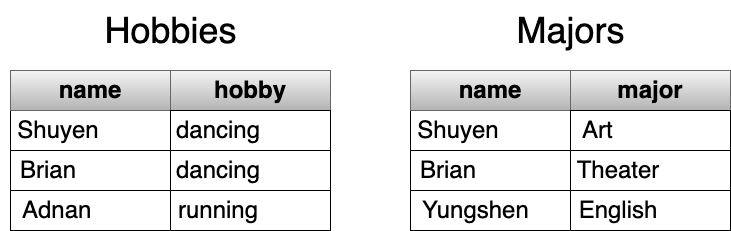

The diagram above was exported from draw.io. Its source (the exported page's mxGraphModel, read from the mxfile embedded in the PNG):
<mxGraphModel dx="954" dy="674" grid="1" gridSize="10" guides="1" tooltips="1" connect="1" arrows="1" fold="1" page="1" pageScale="1" pageWidth="1100" pageHeight="850" math="0" shadow="0">
  <root>
    <mxCell id="0" />
    <mxCell id="1" parent="0" />
    <mxCell id="VYkzyPqvz-Xe370tIy6a-60" value="" style="group" parent="1" vertex="1" connectable="0">
      <mxGeometry x="195" y="350" width="320" height="160" as="geometry" />
    </mxCell>
    <mxCell id="VYkzyPqvz-Xe370tIy6a-7" value="" style="group;align=left;" parent="VYkzyPqvz-Xe370tIy6a-60" vertex="1" connectable="0">
      <mxGeometry y="40" width="160" height="40" as="geometry" />
    </mxCell>
    <mxCell id="VYkzyPqvz-Xe370tIy6a-5" value="" style="verticalLabelPosition=bottom;verticalAlign=top;html=1;shape=mxgraph.basic.rect;fillColor2=none;strokeWidth=1;size=20;indent=5;" parent="VYkzyPqvz-Xe370tIy6a-7" vertex="1">
      <mxGeometry width="160" height="40" as="geometry" />
    </mxCell>
    <mxCell id="VYkzyPqvz-Xe370tIy6a-6" value="&lt;font style=&quot;font-size: 24px;&quot;&gt;Shuyen&lt;/font&gt;" style="text;html=1;strokeColor=none;fillColor=none;align=center;verticalAlign=middle;whiteSpace=wrap;rounded=0;" parent="VYkzyPqvz-Xe370tIy6a-7" vertex="1">
      <mxGeometry y="5" width="96" height="30" as="geometry" />
    </mxCell>
    <mxCell id="VYkzyPqvz-Xe370tIy6a-9" value="" style="group" parent="VYkzyPqvz-Xe370tIy6a-60" vertex="1" connectable="0">
      <mxGeometry y="80" width="160" height="40" as="geometry" />
    </mxCell>
    <mxCell id="VYkzyPqvz-Xe370tIy6a-10" value="" style="verticalLabelPosition=bottom;verticalAlign=top;html=1;shape=mxgraph.basic.rect;fillColor2=none;strokeWidth=1;size=20;indent=5;" parent="VYkzyPqvz-Xe370tIy6a-9" vertex="1">
      <mxGeometry width="160" height="40" as="geometry" />
    </mxCell>
    <mxCell id="VYkzyPqvz-Xe370tIy6a-11" value="&lt;span style=&quot;font-size: 24px;&quot;&gt;Brian&lt;/span&gt;" style="text;html=1;strokeColor=none;fillColor=none;align=center;verticalAlign=middle;whiteSpace=wrap;rounded=0;" parent="VYkzyPqvz-Xe370tIy6a-9" vertex="1">
      <mxGeometry x="-10" y="5" width="96" height="30" as="geometry" />
    </mxCell>
    <mxCell id="VYkzyPqvz-Xe370tIy6a-13" value="" style="group;fillColor=#fff2cc;strokeColor=#d6b656;gradientColor=#ffd966;" parent="VYkzyPqvz-Xe370tIy6a-60" vertex="1" connectable="0">
      <mxGeometry width="160" height="40" as="geometry" />
    </mxCell>
    <mxCell id="VYkzyPqvz-Xe370tIy6a-14" value="" style="verticalLabelPosition=bottom;verticalAlign=top;html=1;shape=mxgraph.basic.rect;fillColor2=none;strokeWidth=1;size=20;indent=5;fillColor=#f5f5f5;gradientColor=#b3b3b3;strokeColor=#666666;" parent="VYkzyPqvz-Xe370tIy6a-13" vertex="1">
      <mxGeometry width="160" height="40" as="geometry" />
    </mxCell>
    <mxCell id="VYkzyPqvz-Xe370tIy6a-15" value="&lt;span style=&quot;font-size: 24px;&quot;&gt;&lt;b style=&quot;&quot;&gt;name&lt;/b&gt;&lt;/span&gt;" style="text;html=1;strokeColor=none;fillColor=none;align=center;verticalAlign=middle;whiteSpace=wrap;rounded=0;" parent="VYkzyPqvz-Xe370tIy6a-13" vertex="1">
      <mxGeometry x="32" y="5" width="96" height="30" as="geometry" />
    </mxCell>
    <mxCell id="VYkzyPqvz-Xe370tIy6a-16" value="" style="group;fillColor=#f5f5f5;strokeColor=#666666;gradientColor=#b3b3b3;" parent="VYkzyPqvz-Xe370tIy6a-60" vertex="1" connectable="0">
      <mxGeometry x="160" width="160" height="40" as="geometry" />
    </mxCell>
    <mxCell id="VYkzyPqvz-Xe370tIy6a-17" value="" style="verticalLabelPosition=bottom;verticalAlign=top;html=1;shape=mxgraph.basic.rect;fillColor2=none;strokeWidth=1;size=20;indent=5;fillColor=#f5f5f5;gradientColor=#b3b3b3;strokeColor=#666666;" parent="VYkzyPqvz-Xe370tIy6a-16" vertex="1">
      <mxGeometry width="160" height="40" as="geometry" />
    </mxCell>
    <mxCell id="VYkzyPqvz-Xe370tIy6a-18" value="&lt;span style=&quot;font-size: 24px;&quot;&gt;&lt;b style=&quot;&quot;&gt;hobby&lt;/b&gt;&lt;/span&gt;" style="text;html=1;strokeColor=none;fillColor=none;align=center;verticalAlign=middle;whiteSpace=wrap;rounded=0;" parent="VYkzyPqvz-Xe370tIy6a-16" vertex="1">
      <mxGeometry x="32" y="5" width="96" height="30" as="geometry" />
    </mxCell>
    <mxCell id="VYkzyPqvz-Xe370tIy6a-20" value="" style="group;align=left;" parent="VYkzyPqvz-Xe370tIy6a-60" vertex="1" connectable="0">
      <mxGeometry x="160" y="40" width="160" height="40" as="geometry" />
    </mxCell>
    <mxCell id="VYkzyPqvz-Xe370tIy6a-21" value="" style="verticalLabelPosition=bottom;verticalAlign=top;html=1;shape=mxgraph.basic.rect;fillColor2=none;strokeWidth=1;size=20;indent=5;" parent="VYkzyPqvz-Xe370tIy6a-20" vertex="1">
      <mxGeometry width="160" height="40" as="geometry" />
    </mxCell>
    <mxCell id="VYkzyPqvz-Xe370tIy6a-22" value="&lt;font style=&quot;font-size: 24px;&quot;&gt;dancing&lt;/font&gt;" style="text;html=1;strokeColor=none;fillColor=none;align=center;verticalAlign=middle;whiteSpace=wrap;rounded=0;" parent="VYkzyPqvz-Xe370tIy6a-20" vertex="1">
      <mxGeometry y="5" width="96" height="30" as="geometry" />
    </mxCell>
    <mxCell id="VYkzyPqvz-Xe370tIy6a-23" value="" style="group;align=left;" parent="VYkzyPqvz-Xe370tIy6a-60" vertex="1" connectable="0">
      <mxGeometry x="160" y="80" width="160" height="40" as="geometry" />
    </mxCell>
    <mxCell id="VYkzyPqvz-Xe370tIy6a-24" value="" style="verticalLabelPosition=bottom;verticalAlign=top;html=1;shape=mxgraph.basic.rect;fillColor2=none;strokeWidth=1;size=20;indent=5;" parent="VYkzyPqvz-Xe370tIy6a-23" vertex="1">
      <mxGeometry width="160" height="40" as="geometry" />
    </mxCell>
    <mxCell id="VYkzyPqvz-Xe370tIy6a-25" value="&lt;font style=&quot;font-size: 24px;&quot;&gt;dancing&lt;/font&gt;" style="text;html=1;strokeColor=none;fillColor=none;align=center;verticalAlign=middle;whiteSpace=wrap;rounded=0;" parent="VYkzyPqvz-Xe370tIy6a-23" vertex="1">
      <mxGeometry y="5" width="96" height="30" as="geometry" />
    </mxCell>
    <mxCell id="VYkzyPqvz-Xe370tIy6a-26" value="" style="group;align=left;" parent="VYkzyPqvz-Xe370tIy6a-60" vertex="1" connectable="0">
      <mxGeometry y="120" width="160" height="40" as="geometry" />
    </mxCell>
    <mxCell id="VYkzyPqvz-Xe370tIy6a-27" value="" style="verticalLabelPosition=bottom;verticalAlign=top;html=1;shape=mxgraph.basic.rect;fillColor2=none;strokeWidth=1;size=20;indent=5;" parent="VYkzyPqvz-Xe370tIy6a-26" vertex="1">
      <mxGeometry width="160" height="40" as="geometry" />
    </mxCell>
    <mxCell id="VYkzyPqvz-Xe370tIy6a-28" value="&lt;span style=&quot;font-size: 24px;&quot;&gt;Adnan&lt;/span&gt;" style="text;html=1;strokeColor=none;fillColor=none;align=left;verticalAlign=middle;whiteSpace=wrap;rounded=0;" parent="VYkzyPqvz-Xe370tIy6a-26" vertex="1">
      <mxGeometry x="10" y="5" width="96" height="30" as="geometry" />
    </mxCell>
    <mxCell id="VYkzyPqvz-Xe370tIy6a-29" value="" style="group;align=left;" parent="VYkzyPqvz-Xe370tIy6a-60" vertex="1" connectable="0">
      <mxGeometry x="160" y="120" width="160" height="40" as="geometry" />
    </mxCell>
    <mxCell id="VYkzyPqvz-Xe370tIy6a-30" value="" style="verticalLabelPosition=bottom;verticalAlign=top;html=1;shape=mxgraph.basic.rect;fillColor2=none;strokeWidth=1;size=20;indent=5;" parent="VYkzyPqvz-Xe370tIy6a-29" vertex="1">
      <mxGeometry width="160" height="40" as="geometry" />
    </mxCell>
    <mxCell id="VYkzyPqvz-Xe370tIy6a-31" value="&lt;font style=&quot;font-size: 24px;&quot;&gt;running&lt;/font&gt;" style="text;html=1;strokeColor=none;fillColor=none;align=center;verticalAlign=middle;whiteSpace=wrap;rounded=0;" parent="VYkzyPqvz-Xe370tIy6a-29" vertex="1">
      <mxGeometry y="5" width="96" height="30" as="geometry" />
    </mxCell>
    <mxCell id="VYkzyPqvz-Xe370tIy6a-61" value="" style="group" parent="1" vertex="1" connectable="0">
      <mxGeometry x="595" y="350" width="320" height="160" as="geometry" />
    </mxCell>
    <mxCell id="VYkzyPqvz-Xe370tIy6a-62" value="" style="group;align=left;" parent="VYkzyPqvz-Xe370tIy6a-61" vertex="1" connectable="0">
      <mxGeometry y="40" width="160" height="40" as="geometry" />
    </mxCell>
    <mxCell id="VYkzyPqvz-Xe370tIy6a-63" value="" style="verticalLabelPosition=bottom;verticalAlign=top;html=1;shape=mxgraph.basic.rect;fillColor2=none;strokeWidth=1;size=20;indent=5;" parent="VYkzyPqvz-Xe370tIy6a-62" vertex="1">
      <mxGeometry width="160" height="40" as="geometry" />
    </mxCell>
    <mxCell id="VYkzyPqvz-Xe370tIy6a-64" value="&lt;font style=&quot;font-size: 24px;&quot;&gt;Shuyen&lt;/font&gt;" style="text;html=1;strokeColor=none;fillColor=none;align=center;verticalAlign=middle;whiteSpace=wrap;rounded=0;" parent="VYkzyPqvz-Xe370tIy6a-62" vertex="1">
      <mxGeometry y="5" width="96" height="30" as="geometry" />
    </mxCell>
    <mxCell id="VYkzyPqvz-Xe370tIy6a-65" value="" style="group" parent="VYkzyPqvz-Xe370tIy6a-61" vertex="1" connectable="0">
      <mxGeometry y="80" width="160" height="40" as="geometry" />
    </mxCell>
    <mxCell id="VYkzyPqvz-Xe370tIy6a-66" value="" style="verticalLabelPosition=bottom;verticalAlign=top;html=1;shape=mxgraph.basic.rect;fillColor2=none;strokeWidth=1;size=20;indent=5;" parent="VYkzyPqvz-Xe370tIy6a-65" vertex="1">
      <mxGeometry width="160" height="40" as="geometry" />
    </mxCell>
    <mxCell id="VYkzyPqvz-Xe370tIy6a-67" value="&lt;span style=&quot;font-size: 24px;&quot;&gt;Brian&lt;/span&gt;" style="text;html=1;strokeColor=none;fillColor=none;align=center;verticalAlign=middle;whiteSpace=wrap;rounded=0;" parent="VYkzyPqvz-Xe370tIy6a-65" vertex="1">
      <mxGeometry x="-10" y="5" width="96" height="30" as="geometry" />
    </mxCell>
    <mxCell id="VYkzyPqvz-Xe370tIy6a-68" value="" style="group;fillColor=#f5f5f5;strokeColor=#666666;gradientColor=#B3B3B3;" parent="VYkzyPqvz-Xe370tIy6a-61" vertex="1" connectable="0">
      <mxGeometry width="160" height="40" as="geometry" />
    </mxCell>
    <mxCell id="VYkzyPqvz-Xe370tIy6a-69" value="" style="verticalLabelPosition=bottom;verticalAlign=top;html=1;shape=mxgraph.basic.rect;fillColor2=none;strokeWidth=1;size=20;indent=5;fillColor=#f5f5f5;gradientColor=#b3b3b3;strokeColor=#666666;" parent="VYkzyPqvz-Xe370tIy6a-68" vertex="1">
      <mxGeometry width="160" height="40" as="geometry" />
    </mxCell>
    <mxCell id="VYkzyPqvz-Xe370tIy6a-70" value="&lt;span style=&quot;font-size: 24px;&quot;&gt;&lt;b style=&quot;&quot;&gt;name&lt;/b&gt;&lt;/span&gt;" style="text;html=1;strokeColor=none;fillColor=none;align=center;verticalAlign=middle;whiteSpace=wrap;rounded=0;" parent="VYkzyPqvz-Xe370tIy6a-68" vertex="1">
      <mxGeometry x="32" y="5" width="96" height="30" as="geometry" />
    </mxCell>
    <mxCell id="VYkzyPqvz-Xe370tIy6a-71" value="" style="group;fillColor=#f5f5f5;strokeColor=#666666;gradientColor=#B3B3B3;" parent="VYkzyPqvz-Xe370tIy6a-61" vertex="1" connectable="0">
      <mxGeometry x="160" width="160" height="40" as="geometry" />
    </mxCell>
    <mxCell id="VYkzyPqvz-Xe370tIy6a-72" value="" style="verticalLabelPosition=bottom;verticalAlign=top;html=1;shape=mxgraph.basic.rect;fillColor2=none;strokeWidth=1;size=20;indent=5;fillColor=#f5f5f5;gradientColor=#b3b3b3;strokeColor=#666666;" parent="VYkzyPqvz-Xe370tIy6a-71" vertex="1">
      <mxGeometry width="160" height="40" as="geometry" />
    </mxCell>
    <mxCell id="VYkzyPqvz-Xe370tIy6a-73" value="&lt;span style=&quot;font-size: 24px;&quot;&gt;&lt;b style=&quot;&quot;&gt;major&lt;/b&gt;&lt;/span&gt;" style="text;html=1;strokeColor=none;fillColor=none;align=center;verticalAlign=middle;whiteSpace=wrap;rounded=0;" parent="VYkzyPqvz-Xe370tIy6a-71" vertex="1">
      <mxGeometry x="32" y="5" width="96" height="30" as="geometry" />
    </mxCell>
    <mxCell id="VYkzyPqvz-Xe370tIy6a-74" value="" style="group;align=left;" parent="VYkzyPqvz-Xe370tIy6a-61" vertex="1" connectable="0">
      <mxGeometry x="160" y="40" width="160" height="40" as="geometry" />
    </mxCell>
    <mxCell id="VYkzyPqvz-Xe370tIy6a-75" value="" style="verticalLabelPosition=bottom;verticalAlign=top;html=1;shape=mxgraph.basic.rect;fillColor2=none;strokeWidth=1;size=20;indent=5;" parent="VYkzyPqvz-Xe370tIy6a-74" vertex="1">
      <mxGeometry width="160" height="40" as="geometry" />
    </mxCell>
    <mxCell id="VYkzyPqvz-Xe370tIy6a-76" value="&lt;font style=&quot;font-size: 24px;&quot;&gt;Art&lt;/font&gt;" style="text;html=1;strokeColor=none;fillColor=none;align=left;verticalAlign=middle;whiteSpace=wrap;rounded=0;" parent="VYkzyPqvz-Xe370tIy6a-74" vertex="1">
      <mxGeometry x="10" y="5" width="96" height="30" as="geometry" />
    </mxCell>
    <mxCell id="VYkzyPqvz-Xe370tIy6a-77" value="" style="group;align=left;" parent="VYkzyPqvz-Xe370tIy6a-61" vertex="1" connectable="0">
      <mxGeometry x="160" y="80" width="160" height="40" as="geometry" />
    </mxCell>
    <mxCell id="VYkzyPqvz-Xe370tIy6a-78" value="" style="verticalLabelPosition=bottom;verticalAlign=top;html=1;shape=mxgraph.basic.rect;fillColor2=none;strokeWidth=1;size=20;indent=5;" parent="VYkzyPqvz-Xe370tIy6a-77" vertex="1">
      <mxGeometry width="160" height="40" as="geometry" />
    </mxCell>
    <mxCell id="VYkzyPqvz-Xe370tIy6a-79" value="&lt;font style=&quot;font-size: 24px;&quot;&gt;Theater&lt;/font&gt;" style="text;html=1;strokeColor=none;fillColor=none;align=center;verticalAlign=middle;whiteSpace=wrap;rounded=0;" parent="VYkzyPqvz-Xe370tIy6a-77" vertex="1">
      <mxGeometry y="5" width="96" height="30" as="geometry" />
    </mxCell>
    <mxCell id="VYkzyPqvz-Xe370tIy6a-80" value="" style="group;align=left;" parent="VYkzyPqvz-Xe370tIy6a-61" vertex="1" connectable="0">
      <mxGeometry y="120" width="160" height="40" as="geometry" />
    </mxCell>
    <mxCell id="VYkzyPqvz-Xe370tIy6a-81" value="" style="verticalLabelPosition=bottom;verticalAlign=top;html=1;shape=mxgraph.basic.rect;fillColor2=none;strokeWidth=1;size=20;indent=5;" parent="VYkzyPqvz-Xe370tIy6a-80" vertex="1">
      <mxGeometry width="160" height="40" as="geometry" />
    </mxCell>
    <mxCell id="VYkzyPqvz-Xe370tIy6a-82" value="&lt;span style=&quot;font-size: 24px;&quot;&gt;Yungshen&lt;/span&gt;" style="text;html=1;strokeColor=none;fillColor=none;align=left;verticalAlign=middle;whiteSpace=wrap;rounded=0;" parent="VYkzyPqvz-Xe370tIy6a-80" vertex="1">
      <mxGeometry x="10" y="5" width="96" height="30" as="geometry" />
    </mxCell>
    <mxCell id="VYkzyPqvz-Xe370tIy6a-83" value="" style="group;align=left;" parent="VYkzyPqvz-Xe370tIy6a-61" vertex="1" connectable="0">
      <mxGeometry x="160" y="120" width="160" height="40" as="geometry" />
    </mxCell>
    <mxCell id="VYkzyPqvz-Xe370tIy6a-84" value="" style="verticalLabelPosition=bottom;verticalAlign=top;html=1;shape=mxgraph.basic.rect;fillColor2=none;strokeWidth=1;size=20;indent=5;" parent="VYkzyPqvz-Xe370tIy6a-83" vertex="1">
      <mxGeometry width="160" height="40" as="geometry" />
    </mxCell>
    <mxCell id="VYkzyPqvz-Xe370tIy6a-85" value="&lt;span style=&quot;font-size: 24px;&quot;&gt;English&lt;/span&gt;" style="text;html=1;strokeColor=none;fillColor=none;align=center;verticalAlign=middle;whiteSpace=wrap;rounded=0;" parent="VYkzyPqvz-Xe370tIy6a-83" vertex="1">
      <mxGeometry y="5" width="96" height="30" as="geometry" />
    </mxCell>
    <mxCell id="VYkzyPqvz-Xe370tIy6a-139" value="&lt;font style=&quot;font-size: 36px;&quot;&gt;Hobbies&lt;/font&gt;" style="text;html=1;align=center;verticalAlign=middle;resizable=0;points=[];autosize=1;strokeColor=none;fillColor=none;" parent="1" vertex="1">
      <mxGeometry x="275" y="280" width="160" height="60" as="geometry" />
    </mxCell>
    <mxCell id="VYkzyPqvz-Xe370tIy6a-141" value="&lt;font style=&quot;font-size: 36px;&quot;&gt;Majors&lt;/font&gt;" style="text;html=1;align=center;verticalAlign=middle;resizable=0;points=[];autosize=1;strokeColor=none;fillColor=none;" parent="1" vertex="1">
      <mxGeometry x="690" y="280" width="130" height="60" as="geometry" />
    </mxCell>
  </root>
</mxGraphModel>